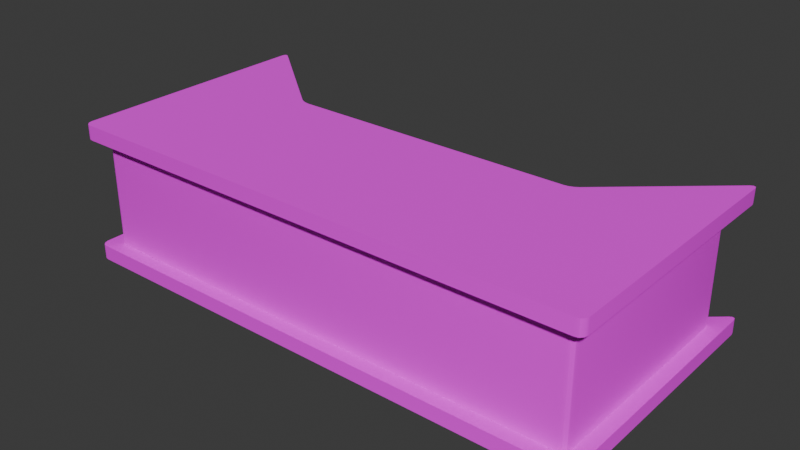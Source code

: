 # Source: Couter.blend  (saved by Blender 4.4.32; exported with 4.5.12 LTS)
import bpy
from mathutils import Matrix  # noqa: F401  (used for matrix-valued properties, if any)

bpy.ops.wm.read_factory_settings(use_empty=True)
scene = bpy.context.scene
scene.name = 'Scene'

# ---- collections
col_counter = bpy.data.collections.new('Counter'); scene.collection.children.link(col_counter)

# ---- images (referenced by path relative to the original .blend; pixels are not part of the script)
import os
ASSET_DIR = os.environ.get("B2B_ASSET_DIR", "")  # directory of the original .blend (textures are referenced by path, not embedded)
HERE = os.path.dirname(os.path.abspath(__file__))  # packed textures are extracted next to this script under _unpacked/

def load_image(name, relpath, width, height, colorspace="sRGB"):
    """Load a texture the original file referenced (path relative to the .blend, or extracted next to this script)."""
    p = next((c for c in (os.path.join(HERE, relpath), os.path.join(ASSET_DIR, relpath)) if relpath and os.path.exists(c)), "")
    if p:
        img = bpy.data.images.load(p, check_existing=True)
        img.name = name
    else:  # same state as the original file: an image datablock whose file is absent (Cycles renders it pink)
        img = bpy.data.images.new(name, width, height)
        img.source = "FILE"
        img.filepath = "//" + (relpath or name)
    img.colorspace_settings.name = colorspace
    return img
img_counter = load_image('Counter', 'Textures/Counter.png', 1024, 1024, 'sRGB')

# ---- materials (node trees are filled in below, after node groups)
mat_counter = bpy.data.materials.new('Counter')

# ---- node groups
ng_smooth_by_angle_001 = bpy.data.node_groups.new('Smooth by Angle.001', 'GeometryNodeTree')
_s = ng_smooth_by_angle_001.interface.new_socket(name='Mesh', in_out='OUTPUT', socket_type='NodeSocketGeometry')
_s = ng_smooth_by_angle_001.interface.new_socket(name='Mesh', in_out='INPUT', socket_type='NodeSocketGeometry')
_s = ng_smooth_by_angle_001.interface.new_socket(name='Angle', in_out='INPUT', socket_type='NodeSocketFloat')
_s.subtype = 'ANGLE'
_s.default_value = 0.5236
_s.min_value = 0.0
_s.max_value = 3.142
_s.description = 'Maximum face angle for smooth edges'
_s = ng_smooth_by_angle_001.interface.new_socket(name='Ignore Sharpness', in_out='INPUT', socket_type='NodeSocketBool')
_s.force_non_field = True
ng_smooth_by_angle_001.description = 'Set the sharpness of mesh edges based on the angle between the neighboring faces'
ng_smooth_by_angle_001.is_modifier = True
_N = ng_smooth_by_angle_001.nodes; _L = ng_smooth_by_angle_001.links
n0 = _N.new('GeometryNodeSetShadeSmooth'); n0.name = 'Set Shade Smooth'; n0.location = (120, -80)
n0.domain = 'EDGE'
n1 = _N.new('GeometryNodeSetShadeSmooth'); n1.name = 'Set Shade Smooth.001'; n1.location = (300, -80)
n2 = _N.new('NodeGroupOutput'); n2.name = 'Group Output'; n2.location = (480, -80)
n3 = _N.new('GeometryNodeInputMeshEdgeAngle'); n3.name = 'Edge Angle'; n3.location = (-440, -240)
n4 = _N.new('NodeGroupInput'); n4.name = 'Group Input'; n4.location = (-80, -80)
n5 = _N.new('GeometryNodeInputEdgeSmooth'); n5.name = 'Is Edge Smooth'; n5.location = (-260, -120)
n6 = _N.new('GeometryNodeInputShadeSmooth'); n6.name = 'Is Shade Smooth'; n6.location = (-440, -397)
n7 = _N.new('FunctionNodeCompare'); n7.name = 'Compare'; n7.location = (-260, -260)
n7.operation = 'LESS_EQUAL'
n7.inputs[6].default_value = (0.0, 0.0, 0.0, 0.0)
n7.inputs[7].default_value = (0.0, 0.0, 0.0, 0.0)
n8 = _N.new('FunctionNodeBooleanMath'); n8.name = 'Boolean Math.001'; n8.location = (-80, -260)
n9 = _N.new('NodeGroupInput'); n9.name = 'Group Input.001'; n9.location = (-440, -329)
n10 = _N.new('NodeGroupInput'); n10.name = 'Group Input.002'; n10.location = (-259, -189)
n11 = _N.new('FunctionNodeBooleanMath'); n11.name = 'Boolean Math'; n11.location = (-80, -149)
n11.operation = 'OR'
n12 = _N.new('FunctionNodeBooleanMath'); n12.name = 'Boolean Math.002'; n12.location = (-260, -380)
n12.operation = 'OR'
n13 = _N.new('NodeGroupInput'); n13.name = 'Group Input.003'; n13.location = (-440, -460)
_L.new(n3.outputs[0], n7.inputs[0])
_L.new(n1.outputs[0], n2.inputs[0])
_L.new(n9.outputs[1], n7.inputs[1])
_L.new(n7.outputs[0], n8.inputs[0])
_L.new(n4.outputs[0], n0.inputs[0])
_L.new(n0.outputs[0], n1.inputs[0])
_L.new(n8.outputs[0], n0.inputs[2])
_L.new(n10.outputs[2], n11.inputs[1])
_L.new(n5.outputs[0], n11.inputs[0])
_L.new(n11.outputs[0], n0.inputs[1])
_L.new(n13.outputs[2], n12.inputs[1])
_L.new(n6.outputs[0], n12.inputs[0])
_L.new(n12.outputs[0], n8.inputs[1])
n2.is_active_output = True

# ---- material node trees
mat_counter.use_nodes = True; mat_counter.node_tree.nodes.clear()
_N = mat_counter.node_tree.nodes; _L = mat_counter.node_tree.links
n0 = _N.new('ShaderNodeBsdfPrincipled'); n0.name = 'Principled BSDF'; n0.location = (10, 300)
n0.inputs[2].default_value = 1.0
n1 = _N.new('ShaderNodeOutputMaterial'); n1.name = 'Material Output'; n1.location = (300, 300)
n2 = _N.new('ShaderNodeTexImage'); n2.name = 'Image Texture'; n2.location = (-280, 280)
n2.image = img_counter
_L.new(n0.outputs[0], n1.inputs[0])
_L.new(n2.outputs[0], n0.inputs[0])
n1.is_active_output = True

# ---- world
world_world = bpy.data.worlds.new('World'); scene.world = world_world
world_world.use_nodes = True; world_world.node_tree.nodes.clear()
_N = world_world.node_tree.nodes; _L = world_world.node_tree.links
n0 = _N.new('ShaderNodeOutputWorld'); n0.name = 'World Output'; n0.location = (300, 300)
n1 = _N.new('ShaderNodeBackground'); n1.name = 'Background'; n1.location = (10, 300)
n1.inputs[0].default_value = (0.05088, 0.05088, 0.05088, 1.0)
_L.new(n1.outputs[0], n0.inputs[0])
n0.is_active_output = True
world_world.color = (0.05088, 0.05088, 0.05088)
world_world.sun_shadow_jitter_overblur = 0.0

# ---- meshes
me_cube_007 = bpy.data.meshes.new('Cube.007')
me_cube_007.from_pydata([(-2.0, -1.04, 0.1115), (-1.944, -1.096, 0.1115), (-1.992, -1.068, 0.1115), (-1.972, -1.089, 0.1115), (-2.0, -1.041, 1.05), (-1.945, -1.096, 1.05), (-1.992, -1.068, 1.05), (-1.972, -1.089, 1.05), (1.945, -1.096, 0.1115), (2.0, -1.04, 0.1115), (1.973, -1.089, 0.1115), (1.993, -1.068, 0.1115), (1.945, -1.096, 0.9385), (2.0, -1.04, 0.9385), (1.973, -1.089, 0.9385), (1.993, -1.068, 0.9385), (-1.945, -1.096, -3.47e-12), (-2.0, -1.041, -3.47e-12), (-1.972, -1.089, -3.47e-12), (-1.992, -1.068, -3.47e-12), (-1.944, -1.096, 0.9385), (-2.0, -1.04, 0.9385), (-1.972, -1.089, 0.9385), (-1.992, -1.068, 0.9385), (2.0, -1.041, -3.47e-12), (1.945, -1.096, -3.47e-12), (1.993, -1.068, -3.47e-12), (1.973, -1.089, -3.47e-12), (1.945, -1.096, 1.05), (2.0, -1.041, 1.05), (1.973, -1.089, 1.05), (1.993, -1.068, 1.05), (-1.844, -0.9951, 0.1115), (-1.9, -0.9391, 0.1115), (-1.872, -0.9876, 0.1115), (-1.892, -0.9671, 0.1115), (-1.9, -0.9391, 0.9385), (-1.844, -0.9951, 0.9385), (-1.892, -0.9671, 0.9385), (-1.872, -0.9876, 0.9385), (1.9, -0.9391, 0.9385), (1.845, -0.9951, 0.9385), (1.893, -0.9671, 0.9385), (1.873, -0.9876, 0.9385), (1.9, -0.9391, 0.1115), (1.845, -0.9951, 0.1115), (1.893, -0.9671, 0.1115), (1.873, -0.9876, 0.1115), (-1.962, 0.8938, 0.1115), (-2.0, 0.8763, 0.1115), (-1.976, 0.8821, 0.1115), (-1.981, 0.9036, 0.1115), (-1.995, 0.8972, 0.1115), (-2.0, 0.8206, 0.9385), (-1.961, 0.8396, 0.9385), (-1.97, 0.8304, 0.9385), (-1.994, 0.8417, 0.9385), (-1.98, 0.8486, 0.9385), (1.957, 0.8892, 0.1115), (2.0, 0.8692, 0.1115), (1.979, 0.9004, 0.1115), (1.994, 0.893, 0.1115), (2.0, 0.8692, 0.9385), (1.957, 0.8892, 0.9385), (1.994, 0.893, 0.9385), (1.979, 0.9004, 0.9385), (-2.0, 0.8765, -3.47e-12), (-1.962, 0.894, -1.389e-11), (-1.995, 0.8974, -5.207e-12), (-1.981, 0.9038, -8.679e-12), (-1.961, 0.8398, 1.05), (-2.0, 0.8208, 1.05), (-1.98, 0.8488, 1.05), (-1.994, 0.8419, 1.05), (1.957, 0.8894, -3.47e-12), (2.0, 0.8695, 5.813e-11), (1.979, 0.9005, 5.211e-12), (1.995, 0.8932, 2.691e-11), (2.0, 0.8695, 1.05), (1.957, 0.8894, 1.05), (1.995, 0.8932, 1.05), (1.979, 0.9005, 1.05), (-1.862, 0.7006, 0.9385), (-1.9, 0.683, 0.9385), (-1.929, 0.7743, 0.9385), (-1.881, 0.7103, 0.9385), (-1.895, 0.7038, 0.9385), (-1.9, 0.683, 0.1115), (-1.862, 0.7006, 0.1115), (-1.923, 0.7784, 0.1115), (-1.895, 0.7038, 0.1115), (-1.881, 0.7103, 0.1115), (1.857, 0.6957, 0.9385), (1.9, 0.6752, 0.9385), (1.879, 0.7068, 0.9385), (1.894, 0.6993, 0.9385), (1.9, 0.6752, 0.1115), (1.857, 0.6957, 0.1115), (1.894, 0.6993, 0.1115), (1.879, 0.7068, 0.1115), (1.174, 0.2042, 1.05), (1.083, 0.1683, 1.05), (1.146, 0.1862, 1.05), (1.113, 0.1731, 1.05), (-1.082, 0.1683, 1.05), (-1.173, 0.2019, 1.05), (-1.113, 0.1728, 1.05), (-1.146, 0.1851, 1.05), (-1.173, 0.2045, 0.1115), (-1.082, 0.1683, 0.1115), (-1.146, 0.1864, 0.1115), (-1.112, 0.1731, 0.1115), (1.083, 0.1683, 0.1115), (1.174, 0.2043, 0.1115), (1.113, 0.1731, 0.1115), (1.147, 0.1863, 0.1115), (-1.173, 0.2044, -3.47e-12), (-1.082, 0.1683, -3.47e-12), (-1.146, 0.1863, -3.47e-12), (-1.112, 0.1731, -3.47e-12), (1.083, 0.1683, -3.47e-12), (1.174, 0.2042, -3.477e-12), (1.113, 0.1731, -3.471e-12), (1.146, 0.1862, -3.474e-12), (1.174, 0.103, 0.1115), (1.083, 0.06712, 0.1115), (1.147, 0.08505, 0.1115), (1.113, 0.07192, 0.1115), (-1.082, 0.06712, 0.1115), (-1.174, 0.1032, 0.1115), (-1.113, 0.07196, 0.1115), (-1.146, 0.08518, 0.1115), (1.174, 0.2043, 0.9385), (1.083, 0.1683, 0.9385), (1.147, 0.1863, 0.9385), (1.113, 0.1731, 0.9385), (-1.082, 0.1683, 0.9385), (-1.174, 0.202, 0.9385), (-1.113, 0.1728, 0.9385), (-1.146, 0.1851, 0.9385), (-1.174, 0.1033, 0.9385), (-1.082, 0.06712, 0.9385), (-1.146, 0.08519, 0.9385), (-1.113, 0.07196, 0.9385), (1.083, 0.06712, 0.9385), (1.174, 0.103, 0.9385), (1.113, 0.07192, 0.9385), (1.147, 0.08505, 0.9385)], [], [(113, 58, 74, 121), (13, 62, 78, 29), (8, 1, 16, 25), (59, 9, 24, 75), (45, 41, 37, 32), (20, 12, 28, 5), (1, 8, 45, 32), (132, 63, 92, 145), (21, 53, 55, 84, 83, 36), (137, 54, 70, 105), (17, 66, 68, 69, 67, 116, 118, 119, 117, 120, 122, 123, 121, 74, 76, 77, 75, 24, 26, 27, 25, 16, 18, 19), (12, 20, 37, 41), (55, 54, 137, 140, 82, 84), (50, 49, 0, 33, 87, 89), (124, 145, 92, 97), (136, 104, 101, 133), (88, 82, 140, 129), (108, 48, 50, 89, 88, 129), (96, 93, 40, 44), (63, 132, 100, 79), (33, 0, 2, 35), (35, 2, 3, 34), (34, 3, 1, 32), (9, 44, 46, 11), (11, 46, 47, 10), (10, 47, 45, 8), (37, 20, 22, 39), (39, 22, 23, 38), (38, 23, 21, 36), (16, 1, 3, 18), (18, 3, 2, 19), (19, 2, 0, 17), (20, 5, 7, 22), (22, 7, 6, 23), (23, 6, 4, 21), (8, 25, 27, 10), (10, 27, 26, 11), (11, 26, 24, 9), (28, 12, 14, 30), (30, 14, 15, 31), (31, 15, 13, 29), (32, 37, 39, 34), (34, 39, 38, 35), (35, 38, 36, 33), (41, 45, 47, 43), (43, 47, 46, 42), (42, 46, 44, 40), (40, 13, 15, 42), (42, 15, 14, 43), (43, 14, 12, 41), (48, 108, 116, 67), (9, 59, 96, 44), (62, 13, 40, 93), (29, 78, 80, 81, 79, 100, 102, 103, 101, 104, 106, 107, 105, 70, 72, 73, 71, 4, 6, 7, 5, 28, 30, 31), (58, 113, 124, 97), (109, 128, 125, 112), (133, 144, 141, 136), (144, 125, 128, 141), (112, 120, 117, 109), (53, 21, 4, 71), (33, 36, 83, 87), (48, 51, 50), (51, 52, 50), (52, 49, 50), (53, 56, 55), (56, 57, 55), (57, 54, 55), (82, 85, 84), (85, 86, 84), (86, 83, 84), (87, 90, 89), (90, 91, 89), (91, 88, 89), (66, 49, 52, 68), (68, 52, 51, 69), (69, 51, 48, 67), (53, 71, 73, 56), (56, 73, 72, 57), (57, 72, 70, 54), (74, 58, 60, 76), (76, 60, 61, 77), (77, 61, 59, 75), (63, 79, 81, 65), (65, 81, 80, 64), (64, 80, 78, 62), (87, 83, 86, 90), (90, 86, 85, 91), (91, 85, 82, 88), (97, 92, 94, 99), (99, 94, 95, 98), (98, 95, 93, 96), (137, 105, 107, 139), (139, 107, 106, 138), (138, 106, 104, 136), (100, 132, 134, 102), (102, 134, 135, 103), (103, 135, 133, 101), (145, 124, 126, 147), (147, 126, 127, 146), (146, 127, 125, 144), (129, 140, 142, 131), (131, 142, 143, 130), (130, 143, 141, 128), (113, 121, 123, 115), (115, 123, 122, 114), (114, 122, 120, 112), (116, 108, 110, 118), (118, 110, 111, 119), (119, 111, 109, 117), (108, 129, 131, 110), (110, 131, 130, 111), (111, 130, 128, 109), (124, 113, 115, 126), (126, 115, 114, 127), (127, 114, 112, 125), (132, 145, 147, 134), (134, 147, 146, 135), (135, 146, 144, 133), (140, 137, 139, 142), (142, 139, 138, 143), (143, 138, 136, 141), (58, 97, 99, 60), (60, 99, 98, 61), (61, 98, 96, 59), (92, 63, 65, 94), (94, 65, 64, 95), (95, 64, 62, 93), (0, 49, 66, 17)])
me_cube_007.polygons.foreach_set('use_smooth', [True] * 128)
_uv = me_cube_007.uv_layers.new(name='UVMap')
_uv.uv.foreach_set('vector', [0.7066, 0.76, 0.7066, 0.876, 0.6942, 0.8761, 0.6942, 0.76, 0.1401, 0.9195, 0.1401, 0.7066, 0.1525, 0.7065, 0.1525, 0.9195, 0.7802, 0.8928, 0.7802, 0.4592, 0.7926, 0.4592, 0.7926, 0.8928, 0.5825, 0.7057, 0.5825, 0.9186, 0.57, 0.9186, 0.57, 0.7057, 0.8724, 0.4272, 0.7802, 0.4272, 0.7802, 0.01596, 0.8724, 0.01596, 0.837, 0.4592, 0.837, 0.8928, 0.8245, 0.8928, 0.8245, 0.4592, 0.2708, 0.4557, 0.2708, 0.02211, 0.2821, 0.03328, 0.2821, 0.4446, 0.4158, 0.8476, 0.4922, 0.9349, 0.4706, 0.9237, 0.4045, 0.8476, 0.2771, 0.4938, 0.4845, 0.4938, 0.4856, 0.4971, 0.4794, 0.5016, 0.4692, 0.5049, 0.2884, 0.5049, 0.01596, 0.8799, 0.01596, 0.767, 0.02838, 0.767, 0.02838, 0.88, 0.2327, 0.4619, 0.019, 0.4619, 0.01667, 0.4613, 0.01596, 0.4598, 0.01705, 0.4577, 0.09392, 0.3698, 0.09593, 0.3667, 0.09741, 0.363, 0.09795, 0.3596, 0.09793, 0.1183, 0.0974, 0.1149, 0.09593, 0.1111, 0.09393, 0.1081, 0.01753, 0.02075, 0.0163, 0.01835, 0.01711, 0.0166, 0.01976, 0.01596, 0.2327, 0.01596, 0.2358, 0.01678, 0.2381, 0.01902, 0.2389, 0.02208, 0.2389, 0.4557, 0.2381, 0.4588, 0.2358, 0.461, 0.2708, 0.9336, 0.2709, 0.4999, 0.2821, 0.5111, 0.2821, 0.9224, 0.4856, 0.4971, 0.4867, 0.4981, 0.4156, 0.5859, 0.4046, 0.5859, 0.4712, 0.5092, 0.4794, 0.5016, 0.4914, 0.4593, 0.4907, 0.4619, 0.2771, 0.4619, 0.2884, 0.4507, 0.4692, 0.4507, 0.4798, 0.4533, 0.742, 0.7281, 0.6498, 0.7281, 0.6498, 0.6273, 0.742, 0.6273, 0.8813, 0.7005, 0.8689, 0.7005, 0.8689, 0.4592, 0.8813, 0.4592, 0.742, 0.5954, 0.6498, 0.5954, 0.6498, 0.4938, 0.742, 0.4938, 0.4158, 0.3698, 0.4927, 0.4577, 0.4914, 0.4593, 0.4798, 0.4533, 0.4711, 0.4465, 0.4046, 0.3698, 0.6179, 0.6738, 0.5257, 0.6738, 0.5257, 0.4938, 0.6179, 0.4938, 0.8813, 0.7324, 0.8813, 0.8484, 0.8689, 0.8484, 0.8689, 0.7324, 0.2884, 0.4507, 0.2771, 0.4619, 0.2739, 0.461, 0.2852, 0.4499, 0.2852, 0.4499, 0.2739, 0.461, 0.2717, 0.4588, 0.2829, 0.4476, 0.2829, 0.4476, 0.2717, 0.4588, 0.2708, 0.4557, 0.2821, 0.4446, 0.2771, 0.01596, 0.2884, 0.02711, 0.2852, 0.02793, 0.2739, 0.01678, 0.2739, 0.01678, 0.2852, 0.02793, 0.2829, 0.03019, 0.2717, 0.01903, 0.2717, 0.01903, 0.2829, 0.03019, 0.2821, 0.03328, 0.2708, 0.02211, 0.2821, 0.5111, 0.2709, 0.4999, 0.2717, 0.4969, 0.283, 0.508, 0.283, 0.508, 0.2717, 0.4969, 0.274, 0.4946, 0.2853, 0.5058, 0.2853, 0.5058, 0.274, 0.4946, 0.2771, 0.4938, 0.2884, 0.5049, 0.6498, 0.9655, 0.6498, 0.953, 0.653, 0.953, 0.653, 0.9655, 0.9484, 0.6311, 0.9484, 0.6187, 0.9516, 0.6187, 0.9516, 0.6311, 0.0603, 0.9479, 0.0603, 0.9355, 0.06352, 0.9355, 0.06351, 0.9479, 0.1401, 0.9638, 0.1401, 0.9514, 0.1433, 0.9514, 0.1433, 0.9638, 0.1844, 0.9584, 0.1844, 0.946, 0.1876, 0.946, 0.1876, 0.9584, 0.09543, 0.9479, 0.09543, 0.9355, 0.09864, 0.9355, 0.09865, 0.9479, 0.6176, 0.9539, 0.6175, 0.9663, 0.6144, 0.9663, 0.6144, 0.9539, 0.5289, 0.9513, 0.5289, 0.9637, 0.5257, 0.9637, 0.5257, 0.9513, 0.9516, 0.663, 0.9516, 0.6755, 0.9484, 0.6755, 0.9484, 0.663, 0.6973, 0.9523, 0.6973, 0.9648, 0.6942, 0.9647, 0.6942, 0.9523, 0.5732, 0.9505, 0.5732, 0.963, 0.57, 0.963, 0.57, 0.9505, 0.9431, 0.4133, 0.9431, 0.4257, 0.9399, 0.4257, 0.9399, 0.4133, 0.2288, 0.9229, 0.2288, 0.8307, 0.232, 0.8307, 0.232, 0.9229, 0.9132, 0.7996, 0.9132, 0.7074, 0.9164, 0.7074, 0.9164, 0.7996, 0.9132, 0.5514, 0.9132, 0.4592, 0.9165, 0.4592, 0.9165, 0.5514, 0.9164, 0.8315, 0.9164, 0.9237, 0.9132, 0.9237, 0.9132, 0.8315, 0.6176, 0.8298, 0.6176, 0.922, 0.6144, 0.922, 0.6144, 0.8298, 0.9165, 0.5833, 0.9165, 0.6755, 0.9132, 0.6755, 0.9132, 0.5833, 0.2884, 0.9286, 0.2771, 0.9397, 0.2739, 0.9389, 0.2852, 0.9277, 0.2852, 0.9277, 0.2739, 0.9389, 0.2717, 0.9366, 0.2829, 0.9255, 0.2829, 0.9255, 0.2717, 0.9366, 0.2708, 0.9336, 0.2821, 0.9224, 0.6622, 0.76, 0.6622, 0.8768, 0.6498, 0.8768, 0.6498, 0.76, 0.2771, 0.01596, 0.4899, 0.01597, 0.4683, 0.02711, 0.2884, 0.02711, 0.4899, 0.9397, 0.2771, 0.9397, 0.2884, 0.9286, 0.4683, 0.9286, 0.5319, 0.01597, 0.7448, 0.01596, 0.7475, 0.0166, 0.7483, 0.01835, 0.7471, 0.02075, 0.6707, 0.1081, 0.6687, 0.1112, 0.6672, 0.1149, 0.6667, 0.1183, 0.6667, 0.3596, 0.6672, 0.363, 0.6685, 0.3667, 0.6704, 0.3698, 0.7415, 0.4575, 0.7425, 0.4597, 0.7418, 0.4613, 0.7394, 0.4619, 0.5319, 0.4619, 0.5288, 0.4611, 0.5265, 0.4588, 0.5257, 0.4558, 0.5257, 0.0221, 0.5265, 0.01903, 0.5288, 0.01679, 0.4922, 0.02078, 0.4158, 0.1081, 0.4045, 0.1081, 0.4706, 0.03197, 0.4118, 0.3596, 0.4005, 0.3596, 0.4005, 0.1183, 0.4118, 0.1183, 0.4118, 0.8374, 0.4005, 0.8374, 0.4005, 0.5961, 0.4118, 0.5961, 0.01596, 0.4938, 0.1082, 0.4938, 0.1082, 0.7351, 0.01596, 0.7351, 0.9043, 0.01596, 0.9167, 0.01596, 0.9167, 0.2573, 0.9043, 0.2573, 0.1968, 0.7066, 0.1968, 0.914, 0.1844, 0.9141, 0.1844, 0.7065, 0.2323, 0.6746, 0.1401, 0.6746, 0.1401, 0.4938, 0.2323, 0.4938, 0.4927, 0.4577, 0.4938, 0.4598, 0.4914, 0.4593, 0.4938, 0.4598, 0.4931, 0.4613, 0.4914, 0.4593, 0.4931, 0.4613, 0.4907, 0.4619, 0.4914, 0.4593, 0.4845, 0.4938, 0.4869, 0.4944, 0.4856, 0.4971, 0.4869, 0.4944, 0.4877, 0.496, 0.4856, 0.4971, 0.4877, 0.496, 0.4867, 0.4981, 0.4856, 0.4971, 0.4712, 0.5092, 0.4722, 0.5071, 0.4794, 0.5016, 0.4722, 0.5071, 0.4715, 0.5055, 0.4794, 0.5016, 0.4715, 0.5055, 0.4692, 0.5049, 0.4794, 0.5016, 0.4692, 0.4507, 0.4715, 0.4502, 0.4798, 0.4533, 0.4715, 0.4502, 0.4722, 0.4486, 0.4798, 0.4533, 0.4722, 0.4486, 0.4711, 0.4465, 0.4798, 0.4533, 0.975, 0.4257, 0.975, 0.4133, 0.9774, 0.4133, 0.9774, 0.4257, 0.9823, 0.1525, 0.9823, 0.1401, 0.984, 0.1401, 0.984, 0.1525, 0.8689, 0.9815, 0.8689, 0.969, 0.8713, 0.969, 0.8713, 0.9815, 0.9744, 0.3016, 0.9744, 0.2892, 0.9768, 0.2892, 0.9768, 0.3016, 0.2708, 0.984, 0.2708, 0.9716, 0.2726, 0.9716, 0.2726, 0.984, 0.9744, 0.346, 0.9744, 0.3335, 0.9768, 0.3335, 0.9768, 0.346, 0.01597, 0.9686, 0.01596, 0.9562, 0.01866, 0.9562, 0.01866, 0.9687, 0.7802, 0.9815, 0.7802, 0.9691, 0.7821, 0.9691, 0.7821, 0.9815, 0.2288, 0.9672, 0.2288, 0.9548, 0.2315, 0.9548, 0.2315, 0.9672, 0.9483, 0.9681, 0.9484, 0.9556, 0.951, 0.9556, 0.951, 0.9681, 0.8141, 0.9815, 0.8141, 0.9691, 0.816, 0.9691, 0.816, 0.9815, 0.9132, 0.9681, 0.9132, 0.9556, 0.916, 0.9556, 0.916, 0.9681, 0.9484, 0.7996, 0.9484, 0.7074, 0.9508, 0.7074, 0.9508, 0.7996, 0.9487, 0.2323, 0.9487, 0.1401, 0.9504, 0.1401, 0.9504, 0.2323, 0.9484, 0.5514, 0.9484, 0.4592, 0.9507, 0.4592, 0.9507, 0.5514, 0.9483, 0.9237, 0.9483, 0.8315, 0.9511, 0.8315, 0.9511, 0.9237, 0.9487, 0.1082, 0.9487, 0.01596, 0.9506, 0.01596, 0.9506, 0.1082, 0.9397, 0.3814, 0.9397, 0.2892, 0.9424, 0.2892, 0.9424, 0.3814, 0.01596, 0.9243, 0.01597, 0.9119, 0.01956, 0.9119, 0.01956, 0.9243, 0.09622, 0.9036, 0.09622, 0.8911, 0.1002, 0.8911, 0.1002, 0.9036, 0.7802, 0.9372, 0.7802, 0.9247, 0.7836, 0.9247, 0.7836, 0.9372, 0.6534, 0.9087, 0.6535, 0.9211, 0.6498, 0.9211, 0.6498, 0.9087, 0.06429, 0.8911, 0.0643, 0.9036, 0.0603, 0.9036, 0.0603, 0.8911, 0.7419, 0.9285, 0.7419, 0.9409, 0.7385, 0.9409, 0.7385, 0.9285, 0.09953, 0.767, 0.09953, 0.8592, 0.09589, 0.8592, 0.09589, 0.767, 0.7425, 0.76, 0.7425, 0.8522, 0.7385, 0.8522, 0.7385, 0.76, 0.9078, 0.2892, 0.9078, 0.3814, 0.9043, 0.3814, 0.9043, 0.2892, 0.0603, 0.8592, 0.0603, 0.767, 0.06397, 0.767, 0.06397, 0.8592, 0.2288, 0.7987, 0.2288, 0.7065, 0.2328, 0.7065, 0.2328, 0.7987, 0.6144, 0.7979, 0.6144, 0.7057, 0.6178, 0.7057, 0.6178, 0.7979, 0.6978, 0.908, 0.6978, 0.9204, 0.6942, 0.9204, 0.6942, 0.908, 0.7425, 0.8841, 0.7425, 0.8966, 0.7385, 0.8966, 0.7385, 0.8841, 0.819, 0.9247, 0.819, 0.9372, 0.8156, 0.9372, 0.8156, 0.9247, 0.9043, 0.4257, 0.9043, 0.4133, 0.908, 0.4133, 0.908, 0.4257, 0.8689, 0.8928, 0.8689, 0.8803, 0.8729, 0.8803, 0.8729, 0.8928, 0.8689, 0.9371, 0.8689, 0.9247, 0.8723, 0.9247, 0.8723, 0.9371, 0.4158, 0.3698, 0.4046, 0.3698, 0.4025, 0.3667, 0.4138, 0.3667, 0.4138, 0.3667, 0.4025, 0.3667, 0.4011, 0.363, 0.4123, 0.363, 0.4123, 0.363, 0.4011, 0.363, 0.4005, 0.3596, 0.4118, 0.3596, 0.4045, 0.1081, 0.4158, 0.1081, 0.4138, 0.1111, 0.4025, 0.1111, 0.4025, 0.1111, 0.4138, 0.1111, 0.4123, 0.1149, 0.4011, 0.1149, 0.4011, 0.1149, 0.4123, 0.1149, 0.4118, 0.1183, 0.4005, 0.1183, 0.4158, 0.8476, 0.4045, 0.8476, 0.4025, 0.8445, 0.4138, 0.8445, 0.4138, 0.8445, 0.4025, 0.8445, 0.4011, 0.8408, 0.4123, 0.8408, 0.4123, 0.8408, 0.4011, 0.8408, 0.4005, 0.8374, 0.4118, 0.8374, 0.4046, 0.5859, 0.4156, 0.5859, 0.4137, 0.5889, 0.4026, 0.5889, 0.4026, 0.5889, 0.4137, 0.5889, 0.4123, 0.5927, 0.4011, 0.5927, 0.4011, 0.5927, 0.4123, 0.5927, 0.4118, 0.5961, 0.4005, 0.5961, 0.4922, 0.02078, 0.4706, 0.03197, 0.4718, 0.02954, 0.4934, 0.01837, 0.4934, 0.01837, 0.4718, 0.02954, 0.471, 0.02776, 0.4926, 0.01661, 0.4926, 0.01661, 0.471, 0.02776, 0.4683, 0.02711, 0.4899, 0.01597, 0.4706, 0.9237, 0.4922, 0.9349, 0.4934, 0.9373, 0.4718, 0.9261, 0.4718, 0.9261, 0.4934, 0.9373, 0.4926, 0.9391, 0.471, 0.9279, 0.471, 0.9279, 0.4926, 0.9391, 0.4899, 0.9397, 0.4683, 0.9286, 0.5257, 0.9194, 0.5257, 0.7057, 0.5381, 0.7057, 0.5381, 0.9194])
me_cube_007.materials.append(mat_counter)
me_cube_007.update()

# ---- objects
ob_counter = bpy.data.objects.new('Counter', me_cube_007)

# ---- transforms, parenting, visibility, modifiers, constraints
ob_counter.location = (0.0, 0.0, 7.272e-12)
_m = ob_counter.modifiers.new('Smooth by Angle', 'NODES')
_m.node_group = ng_smooth_by_angle_001
_m.use_pin_to_last = True
_m.show_group_selector = False

# ---- collection membership
col_counter.objects.link(ob_counter)

# ---- scene / render settings (as saved in the file)
scene.frame_start = 1; scene.frame_end = 250; scene.frame_set(1)
scene.render.engine = 'BLENDER_EEVEE_NEXT'
bpy.context.view_layer.update()

# ---- added for rendering (the .blend has no active camera and no usable light): camera, sun
cam_auto = bpy.data.cameras.new('AutoCamera')
cam_auto.lens = 50.0
cam_auto.sensor_width = 36.0
cam_auto.clip_end = 1000.0
ob_auto_camera = bpy.data.objects.new('AutoCamera', cam_auto)
scene.collection.objects.link(ob_auto_camera)
ob_auto_camera.location = (4.25064, -5.19653, 3.9252)
ob_auto_camera.rotation_euler = (1.09748, -7.21219e-08, 0.694738)
scene.camera = ob_auto_camera
light_auto_sun = bpy.data.lights.new('AutoSun', 'SUN')
light_auto_sun.energy = 3.0
light_auto_sun.angle = 0.0523599
ob_auto_sun = bpy.data.objects.new('AutoSun', light_auto_sun)
scene.collection.objects.link(ob_auto_sun)
ob_auto_sun.rotation_euler = (0.872665, 0.174533, 0.523599)
bpy.context.view_layer.update()
